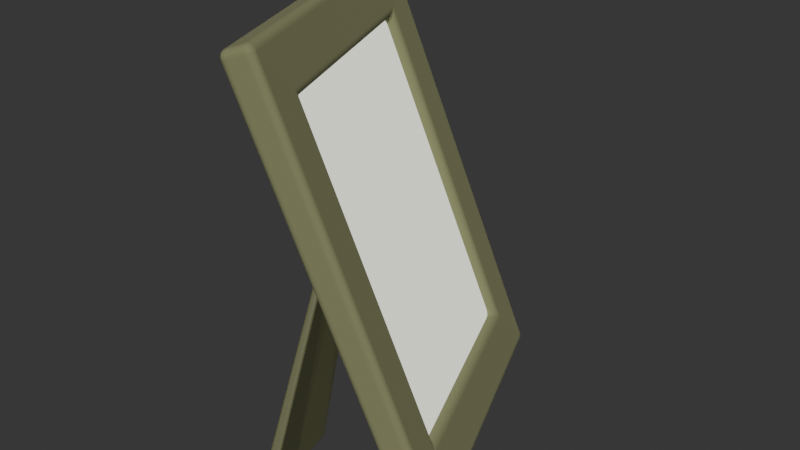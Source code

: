 # Source: pictureframe.blend  (saved by Blender 2.92.15; exported with 4.5.12 LTS)
import bpy
from mathutils import Matrix  # noqa: F401  (used for matrix-valued properties, if any)

bpy.ops.wm.read_factory_settings(use_empty=True)
scene = bpy.context.scene
scene.name = 'Scene'

# ---- collections
col_pictureframe = bpy.data.collections.new('PictureFrame'); scene.collection.children.link(col_pictureframe)

# ---- materials (node trees are filled in below, after node groups)
mat_material_077 = bpy.data.materials.new('Material.077')
mat_material_077.use_transparent_shadow = False
mat_material_080 = bpy.data.materials.new('Material.080')
mat_material_080.use_transparent_shadow = False
mat_material_081 = bpy.data.materials.new('Material.081')
mat_material_081.use_transparent_shadow = False

# ---- material node trees
mat_material_077.use_nodes = True; mat_material_077.node_tree.nodes.clear()
_N = mat_material_077.node_tree.nodes; _L = mat_material_077.node_tree.links
n0 = _N.new('ShaderNodeOutputMaterial'); n0.name = 'Material Output'; n0.location = (300, 300)
n1 = _N.new('ShaderNodeBsdfPrincipled'); n1.name = 'Principled BSDF'; n1.location = (10, 300)
n1.distribution = 'GGX'
n1.subsurface_method = 'BURLEY'
n1.inputs[0].default_value = (0.1878, 0.1845, 0.08866, 1.0)
n1.inputs[2].default_value = 1.0
n1.inputs[3].default_value = 1.45
n1.inputs[27].default_value = (0.0, 0.0, 0.0, 1.0)
n1.inputs[28].default_value = 1.0
_L.new(n1.outputs[0], n0.inputs[0])
n0.is_active_output = True
mat_material_080.use_nodes = True; mat_material_080.node_tree.nodes.clear()
_N = mat_material_080.node_tree.nodes; _L = mat_material_080.node_tree.links
n0 = _N.new('ShaderNodeOutputMaterial'); n0.name = 'Material Output'; n0.location = (300, 300)
n1 = _N.new('ShaderNodeEmission'); n1.name = 'Emission'; n1.location = (10, 300)
n1.inputs[0].default_value = (0.7913, 0.7913, 0.7084, 1.0)
_L.new(n1.outputs[0], n0.inputs[0])
n0.is_active_output = True
mat_material_081.use_nodes = True; mat_material_081.node_tree.nodes.clear()
_N = mat_material_081.node_tree.nodes; _L = mat_material_081.node_tree.links
n0 = _N.new('ShaderNodeBsdfPrincipled'); n0.name = 'Principled BSDF'; n0.location = (10, 300)
n0.distribution = 'GGX'
n0.subsurface_method = 'BURLEY'
n0.inputs[0].default_value = (0.1132, 0.1112, 0.05472, 1.0)
n0.inputs[3].default_value = 1.45
n0.inputs[27].default_value = (0.0, 0.0, 0.0, 1.0)
n0.inputs[28].default_value = 1.0
n1 = _N.new('ShaderNodeOutputMaterial'); n1.name = 'Material Output'; n1.location = (300, 300)
_L.new(n0.outputs[0], n1.inputs[0])
n1.is_active_output = True

# ---- world
world_world = bpy.data.worlds.new('World'); scene.world = world_world
world_world.use_nodes = True; world_world.node_tree.nodes.clear()
_N = world_world.node_tree.nodes; _L = world_world.node_tree.links
n0 = _N.new('ShaderNodeOutputWorld'); n0.name = 'World Output'; n0.location = (300, 300)
n1 = _N.new('ShaderNodeBackground'); n1.name = 'Background'; n1.location = (10, 300)
n1.inputs[0].default_value = (0.0331, 0.0331, 0.0331, 1.0)
_L.new(n1.outputs[0], n0.inputs[0])
n0.is_active_output = True
world_world.color = (0.05088, 0.05088, 0.05088)
world_world.use_sun_shadow = False
world_world.sun_shadow_jitter_overblur = 0.0

# ---- meshes
me_cube_056 = bpy.data.meshes.new('Cube.056')
me_cube_056.from_pydata([(0.04088, -0.09555, -0.1157), (-0.046, -0.09555, 0.123), (0.04088, 0.08804, -0.1157), (-0.046, 0.08804, 0.123), (0.04526, -0.06832, -0.07887), (-0.01895, -0.06832, 0.09757), (0.04526, 0.06082, -0.07887), (-0.01895, 0.06082, 0.09757), (-0.02959, 0.08804, 0.1289), (0.05728, 0.08804, -0.1097), (0.05728, -0.09555, -0.1097), (-0.02959, -0.09555, 0.1289), (-0.02408, 0.06082, 0.0957), (0.04013, 0.06082, -0.08073), (0.04013, -0.06832, -0.08073), (-0.02408, -0.06832, 0.0957)], [], [(0, 1, 3, 2), (2, 3, 8, 9), (7, 5, 15, 12), (10, 11, 1, 0), (2, 9, 10, 0), (8, 3, 1, 11), (7, 6, 9, 8), (6, 4, 10, 9), (5, 7, 8, 11), (4, 5, 11, 10), (6, 7, 12, 13), (5, 4, 14, 15), (4, 6, 13, 14)])
_uv = me_cube_056.uv_layers.new(name='UVMap')
_uv.uv.foreach_set('vector', [0.375, 0.0, 0.625, 0.0, 0.625, 0.25, 0.375, 0.25, 0.375, 0.25, 0.625, 0.25, 0.625, 0.5, 0.375, 0.5, 0.611, 0.5175, 0.611, 0.7325, 0.611, 0.7325, 0.611, 0.5175, 0.375, 0.75, 0.625, 0.75, 0.625, 1.0, 0.375, 1.0, 0.125, 0.5, 0.375, 0.5, 0.375, 0.75, 0.125, 0.75, 0.625, 0.5, 0.875, 0.5, 0.875, 0.75, 0.625, 0.75, 0.611, 0.5175, 0.389, 0.5175, 0.375, 0.5, 0.625, 0.5, 0.389, 0.5175, 0.389, 0.7325, 0.375, 0.75, 0.375, 0.5, 0.611, 0.7325, 0.611, 0.5175, 0.625, 0.5, 0.625, 0.75, 0.389, 0.7325, 0.611, 0.7325, 0.625, 0.75, 0.375, 0.75, 0.389, 0.5175, 0.611, 0.5175, 0.611, 0.5175, 0.389, 0.5175, 0.611, 0.7325, 0.389, 0.7325, 0.389, 0.7325, 0.611, 0.7325, 0.389, 0.7325, 0.389, 0.5175, 0.389, 0.5175, 0.389, 0.7325])
me_cube_056.materials.append(mat_material_077)
me_cube_056.use_remesh_fix_poles = True
me_cube_056.use_remesh_preserve_attributes = False
me_cube_056.use_mirror_vertex_groups = False
me_cube_056.update()
me_cube_057 = bpy.data.meshes.new('Cube.057')
me_cube_057.from_pydata([(-0.02408, 0.06082, 0.0957), (0.04013, 0.06082, -0.08073), (0.04013, -0.06832, -0.08073), (-0.02408, -0.06832, 0.0957)], [], [(1, 0, 3, 2)])
_uv = me_cube_057.uv_layers.new(name='UVMap')
_uv.uv.foreach_set('vector', [0.389, 0.5175, 0.611, 0.5175, 0.611, 0.7325, 0.389, 0.7325])
me_cube_057.materials.append(mat_material_080)
me_cube_057.use_remesh_fix_poles = True
me_cube_057.use_remesh_preserve_attributes = False
me_cube_057.use_mirror_vertex_groups = False
me_cube_057.update()
me_cube_060 = bpy.data.meshes.new('Cube.060')
me_cube_060.from_pydata([(-0.0285, -0.03673, -0.1168), (-0.01212, -0.004135, 0.02932), (-0.03229, -0.09301, -0.09805), (-0.01411, -0.03355, 0.03912), (-0.03445, -0.03613, -0.1162), (-0.01523, -0.003822, 0.02963), (-0.03825, -0.09241, -0.09746), (-0.01722, -0.03324, 0.03943), (-0.0332, -0.06882, -0.117), (-0.01311, -0.01884, 0.03422), (-0.03631, -0.0685, -0.1167), (-0.01622, -0.01853, 0.03453)], [], [(8, 2, 3, 9), (10, 11, 7, 6), (9, 3, 7, 11), (8, 0, 4, 10), (3, 2, 6, 7), (0, 1, 5, 4), (2, 8, 10, 6), (1, 9, 11, 5), (4, 5, 11, 10), (0, 8, 9, 1)])
_uv = me_cube_060.uv_layers.new(name='UVMap')
_uv.uv.foreach_set('vector', [0.0, 0.5, 0.0, 1.0, 1.0, 1.0, 1.0, 0.5, 0.0, 0.5, 1.0, 0.5, 1.0, 1.0, 0.0, 1.0, 1.0, 0.5, 1.0, 1.0, 1.0, 1.0, 1.0, 0.5, 0.0, 0.5, 0.0, 0.0, 0.0, 0.0, 0.0, 0.5, 1.0, 1.0, 0.0, 1.0, 0.0, 1.0, 1.0, 1.0, 0.0, 0.0, 1.0, 0.0, 1.0, 0.0, 0.0, 0.0, 0.0, 1.0, 0.0, 0.5, 0.0, 0.5, 0.0, 1.0, 1.0, 0.0, 1.0, 0.5, 1.0, 0.5, 1.0, 0.0, 0.0, 0.0, 1.0, 0.0, 1.0, 0.5, 0.0, 0.5, 0.0, 0.0, 0.0, 0.5, 1.0, 0.5, 1.0, 0.0])
me_cube_060.materials.append(mat_material_081)
me_cube_060.use_remesh_fix_poles = True
me_cube_060.use_remesh_preserve_attributes = False
me_cube_060.use_mirror_vertex_groups = False
me_cube_060.update()

# ---- objects
ob_pictureframe = bpy.data.objects.new('PictureFrame', me_cube_056)
ob_picture = bpy.data.objects.new('Picture', me_cube_057)
ob_framestand = bpy.data.objects.new('FrameStand', me_cube_060)

# ---- transforms, parenting, visibility, modifiers, constraints
ob_pictureframe.location = (-1.6, -1.361, 0.1574)
ob_pictureframe.rotation_euler = (0.0, -0.0, 0.3766)
ob_pictureframe.scale = (0.7298, 0.7298, 0.7298)
ob_pictureframe.lineart.crease_threshold = 0.0
_m = ob_pictureframe.modifiers.new('Bevel', 'BEVEL')
_m.width = 0.00381
_m.width_pct = 0.00381
_m.segments = 5
ob_picture.parent = ob_pictureframe
ob_picture.matrix_parent_inverse = Matrix(((0.9879, 0.155, 0.0, 1.735), (-0.155, 0.9879, -0.0, 1.114), (-0.0, 0.0, 1.0, -0.1894), (-0.0, 0.0, -0.0, 1.0)))
ob_picture.location = (-1.541, -1.369, 0.1894)
ob_picture.rotation_euler = (0.0, -0.0, 0.1556)
ob_picture.lineart.crease_threshold = 0.0
_m = ob_picture.modifiers.new('Bevel', 'BEVEL')
_m.width = 0.00381
_m.width_pct = 0.00381
_m.segments = 5
ob_framestand.parent = ob_pictureframe
ob_framestand.matrix_parent_inverse = Matrix(((1.344, 0.2648, 0.0, 2.517), (-0.2648, 1.344, -0.0, 1.428), (-0.0, 0.0, 1.37, -0.2161), (-0.0, 0.0, -0.0, 1.0)))
ob_framestand.location = (-1.601, -1.377, 0.1577)
ob_framestand.rotation_euler = (0.0, -0.0, 0.1945)
ob_framestand.scale = (0.7298, 0.7298, 0.7298)
ob_framestand.lineart.crease_threshold = 0.0
_m = ob_framestand.modifiers.new('Bevel', 'BEVEL')
_m.width = 0.00381
_m.width_pct = 0.00381
_m.segments = 5

# ---- collection membership
col_pictureframe.objects.link(ob_pictureframe)
col_pictureframe.objects.link(ob_picture)
col_pictureframe.objects.link(ob_framestand)

# ---- scene / render settings (as saved in the file)
scene.frame_start = 1; scene.frame_end = 250; scene.frame_set(1)
scene.render.engine = 'BLENDER_EEVEE_NEXT'
scene.cycles.use_denoising = False
scene.cycles.samples = 128
scene.cycles.sampling_pattern = 'TABULATED_SOBOL'
scene.cycles.use_adaptive_sampling = False
scene.cycles.use_light_tree = False
scene.view_settings.view_transform = 'Filmic'
bpy.context.view_layer.update()

# ---- added for rendering (the .blend has no active camera and no usable light): camera, sun
cam_auto = bpy.data.cameras.new('AutoCamera')
cam_auto.lens = 50.0
cam_auto.sensor_width = 36.0
cam_auto.clip_end = 1000.0
ob_auto_camera = bpy.data.objects.new('AutoCamera', cam_auto)
scene.collection.objects.link(ob_auto_camera)
ob_auto_camera.location = (-1.35242, -1.65298, 0.355517)
ob_auto_camera.rotation_euler = (1.09748, -7.21219e-08, 0.694738)
scene.camera = ob_auto_camera
light_auto_sun = bpy.data.lights.new('AutoSun', 'SUN')
light_auto_sun.energy = 3.0
light_auto_sun.angle = 0.0523599
ob_auto_sun = bpy.data.objects.new('AutoSun', light_auto_sun)
scene.collection.objects.link(ob_auto_sun)
ob_auto_sun.rotation_euler = (0.872665, 0.174533, 0.523599)
bpy.context.view_layer.update()
